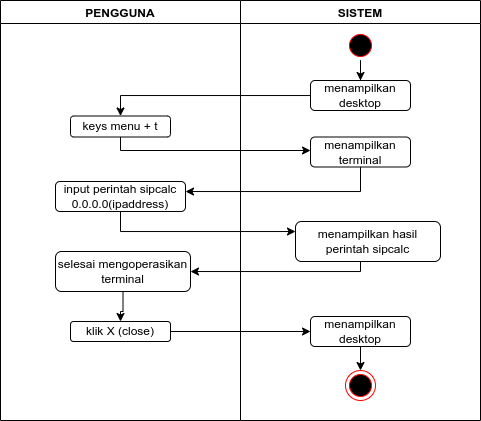

The diagram above was exported from draw.io. Its source (the exported page's mxGraphModel, read from the mxfile embedded in the PNG):
<mxGraphModel dx="496" dy="318" grid="1" gridSize="10" guides="1" tooltips="1" connect="1" arrows="1" fold="1" page="1" pageScale="1" pageWidth="850" pageHeight="1100" math="0" shadow="0">
  <root>
    <mxCell id="0" />
    <mxCell id="1" parent="0" />
    <mxCell id="bi-19mHSYv_x_w6slBz8-1" value="PENGGUNA" style="swimlane;" vertex="1" parent="1">
      <mxGeometry x="80" y="40" width="240" height="420" as="geometry" />
    </mxCell>
    <mxCell id="bi-19mHSYv_x_w6slBz8-2" value="keys menu + t" style="rounded=1;whiteSpace=wrap;html=1;" vertex="1" parent="bi-19mHSYv_x_w6slBz8-1">
      <mxGeometry x="70" y="115.5" width="100" height="21" as="geometry" />
    </mxCell>
    <mxCell id="bi-19mHSYv_x_w6slBz8-3" value="input perintah sipcalc 0.0.0.0(ipaddress)" style="rounded=1;whiteSpace=wrap;html=1;" vertex="1" parent="bi-19mHSYv_x_w6slBz8-1">
      <mxGeometry x="55" y="181" width="130" height="30" as="geometry" />
    </mxCell>
    <mxCell id="bi-19mHSYv_x_w6slBz8-4" value="selesai mengoperasikan terminal" style="rounded=1;whiteSpace=wrap;html=1;" vertex="1" parent="bi-19mHSYv_x_w6slBz8-1">
      <mxGeometry x="55" y="251" width="135" height="40" as="geometry" />
    </mxCell>
    <mxCell id="bi-19mHSYv_x_w6slBz8-5" value="klik X (close)" style="rounded=1;whiteSpace=wrap;html=1;" vertex="1" parent="bi-19mHSYv_x_w6slBz8-1">
      <mxGeometry x="70" y="321" width="100" height="20" as="geometry" />
    </mxCell>
    <mxCell id="bi-19mHSYv_x_w6slBz8-6" value="" style="edgeStyle=orthogonalEdgeStyle;rounded=0;orthogonalLoop=1;jettySize=auto;html=1;" edge="1" parent="bi-19mHSYv_x_w6slBz8-1" source="bi-19mHSYv_x_w6slBz8-4" target="bi-19mHSYv_x_w6slBz8-5">
      <mxGeometry relative="1" as="geometry" />
    </mxCell>
    <mxCell id="bi-19mHSYv_x_w6slBz8-7" value="SISTEM" style="swimlane;" vertex="1" parent="1">
      <mxGeometry x="320" y="40" width="240" height="420" as="geometry" />
    </mxCell>
    <mxCell id="bi-19mHSYv_x_w6slBz8-8" value="menampilkan terminal" style="rounded=1;whiteSpace=wrap;html=1;" vertex="1" parent="bi-19mHSYv_x_w6slBz8-7">
      <mxGeometry x="70" y="136.5" width="100" height="30" as="geometry" />
    </mxCell>
    <mxCell id="bi-19mHSYv_x_w6slBz8-9" value="menampilkan hasil perintah sipcalc" style="rounded=1;whiteSpace=wrap;html=1;" vertex="1" parent="bi-19mHSYv_x_w6slBz8-7">
      <mxGeometry x="55" y="221" width="145" height="40" as="geometry" />
    </mxCell>
    <mxCell id="bi-19mHSYv_x_w6slBz8-10" value="" style="edgeStyle=orthogonalEdgeStyle;rounded=0;orthogonalLoop=1;jettySize=auto;html=1;" edge="1" parent="bi-19mHSYv_x_w6slBz8-7" source="bi-19mHSYv_x_w6slBz8-11" target="bi-19mHSYv_x_w6slBz8-15">
      <mxGeometry relative="1" as="geometry" />
    </mxCell>
    <mxCell id="bi-19mHSYv_x_w6slBz8-11" value="menampilkan desktop" style="rounded=1;whiteSpace=wrap;html=1;" vertex="1" parent="bi-19mHSYv_x_w6slBz8-7">
      <mxGeometry x="70" y="316" width="100" height="30" as="geometry" />
    </mxCell>
    <mxCell id="bi-19mHSYv_x_w6slBz8-12" value="" style="edgeStyle=orthogonalEdgeStyle;rounded=0;orthogonalLoop=1;jettySize=auto;html=1;" edge="1" parent="bi-19mHSYv_x_w6slBz8-7" source="bi-19mHSYv_x_w6slBz8-13" target="bi-19mHSYv_x_w6slBz8-14">
      <mxGeometry relative="1" as="geometry" />
    </mxCell>
    <mxCell id="bi-19mHSYv_x_w6slBz8-13" value="" style="ellipse;html=1;shape=startState;fillColor=#000000;strokeColor=#ff0000;" vertex="1" parent="bi-19mHSYv_x_w6slBz8-7">
      <mxGeometry x="105" y="30" width="30" height="30" as="geometry" />
    </mxCell>
    <mxCell id="bi-19mHSYv_x_w6slBz8-14" value="menampilkan desktop" style="rounded=1;whiteSpace=wrap;html=1;" vertex="1" parent="bi-19mHSYv_x_w6slBz8-7">
      <mxGeometry x="70" y="80" width="100" height="30" as="geometry" />
    </mxCell>
    <mxCell id="bi-19mHSYv_x_w6slBz8-15" value="" style="ellipse;html=1;shape=endState;fillColor=#000000;strokeColor=#ff0000;" vertex="1" parent="bi-19mHSYv_x_w6slBz8-7">
      <mxGeometry x="105" y="370" width="30" height="30" as="geometry" />
    </mxCell>
    <mxCell id="bi-19mHSYv_x_w6slBz8-16" value="" style="edgeStyle=orthogonalEdgeStyle;rounded=0;orthogonalLoop=1;jettySize=auto;html=1;" edge="1" parent="1" source="bi-19mHSYv_x_w6slBz8-2" target="bi-19mHSYv_x_w6slBz8-8">
      <mxGeometry relative="1" as="geometry">
        <Array as="points">
          <mxPoint x="200" y="190" />
        </Array>
      </mxGeometry>
    </mxCell>
    <mxCell id="bi-19mHSYv_x_w6slBz8-17" value="" style="edgeStyle=orthogonalEdgeStyle;rounded=0;orthogonalLoop=1;jettySize=auto;html=1;" edge="1" parent="1" source="bi-19mHSYv_x_w6slBz8-8" target="bi-19mHSYv_x_w6slBz8-3">
      <mxGeometry relative="1" as="geometry">
        <Array as="points">
          <mxPoint x="440" y="231" />
        </Array>
      </mxGeometry>
    </mxCell>
    <mxCell id="bi-19mHSYv_x_w6slBz8-18" value="" style="edgeStyle=orthogonalEdgeStyle;rounded=0;orthogonalLoop=1;jettySize=auto;html=1;" edge="1" parent="1" source="bi-19mHSYv_x_w6slBz8-3" target="bi-19mHSYv_x_w6slBz8-9">
      <mxGeometry relative="1" as="geometry">
        <Array as="points">
          <mxPoint x="200" y="271" />
        </Array>
      </mxGeometry>
    </mxCell>
    <mxCell id="bi-19mHSYv_x_w6slBz8-19" value="" style="edgeStyle=orthogonalEdgeStyle;rounded=0;orthogonalLoop=1;jettySize=auto;html=1;" edge="1" parent="1" source="bi-19mHSYv_x_w6slBz8-9" target="bi-19mHSYv_x_w6slBz8-4">
      <mxGeometry relative="1" as="geometry">
        <Array as="points">
          <mxPoint x="440" y="311" />
        </Array>
      </mxGeometry>
    </mxCell>
    <mxCell id="bi-19mHSYv_x_w6slBz8-20" value="" style="edgeStyle=orthogonalEdgeStyle;rounded=0;orthogonalLoop=1;jettySize=auto;html=1;" edge="1" parent="1" source="bi-19mHSYv_x_w6slBz8-5" target="bi-19mHSYv_x_w6slBz8-11">
      <mxGeometry relative="1" as="geometry" />
    </mxCell>
    <mxCell id="bi-19mHSYv_x_w6slBz8-21" style="edgeStyle=orthogonalEdgeStyle;rounded=0;orthogonalLoop=1;jettySize=auto;html=1;" edge="1" parent="1" source="bi-19mHSYv_x_w6slBz8-14" target="bi-19mHSYv_x_w6slBz8-2">
      <mxGeometry relative="1" as="geometry" />
    </mxCell>
  </root>
</mxGraphModel>